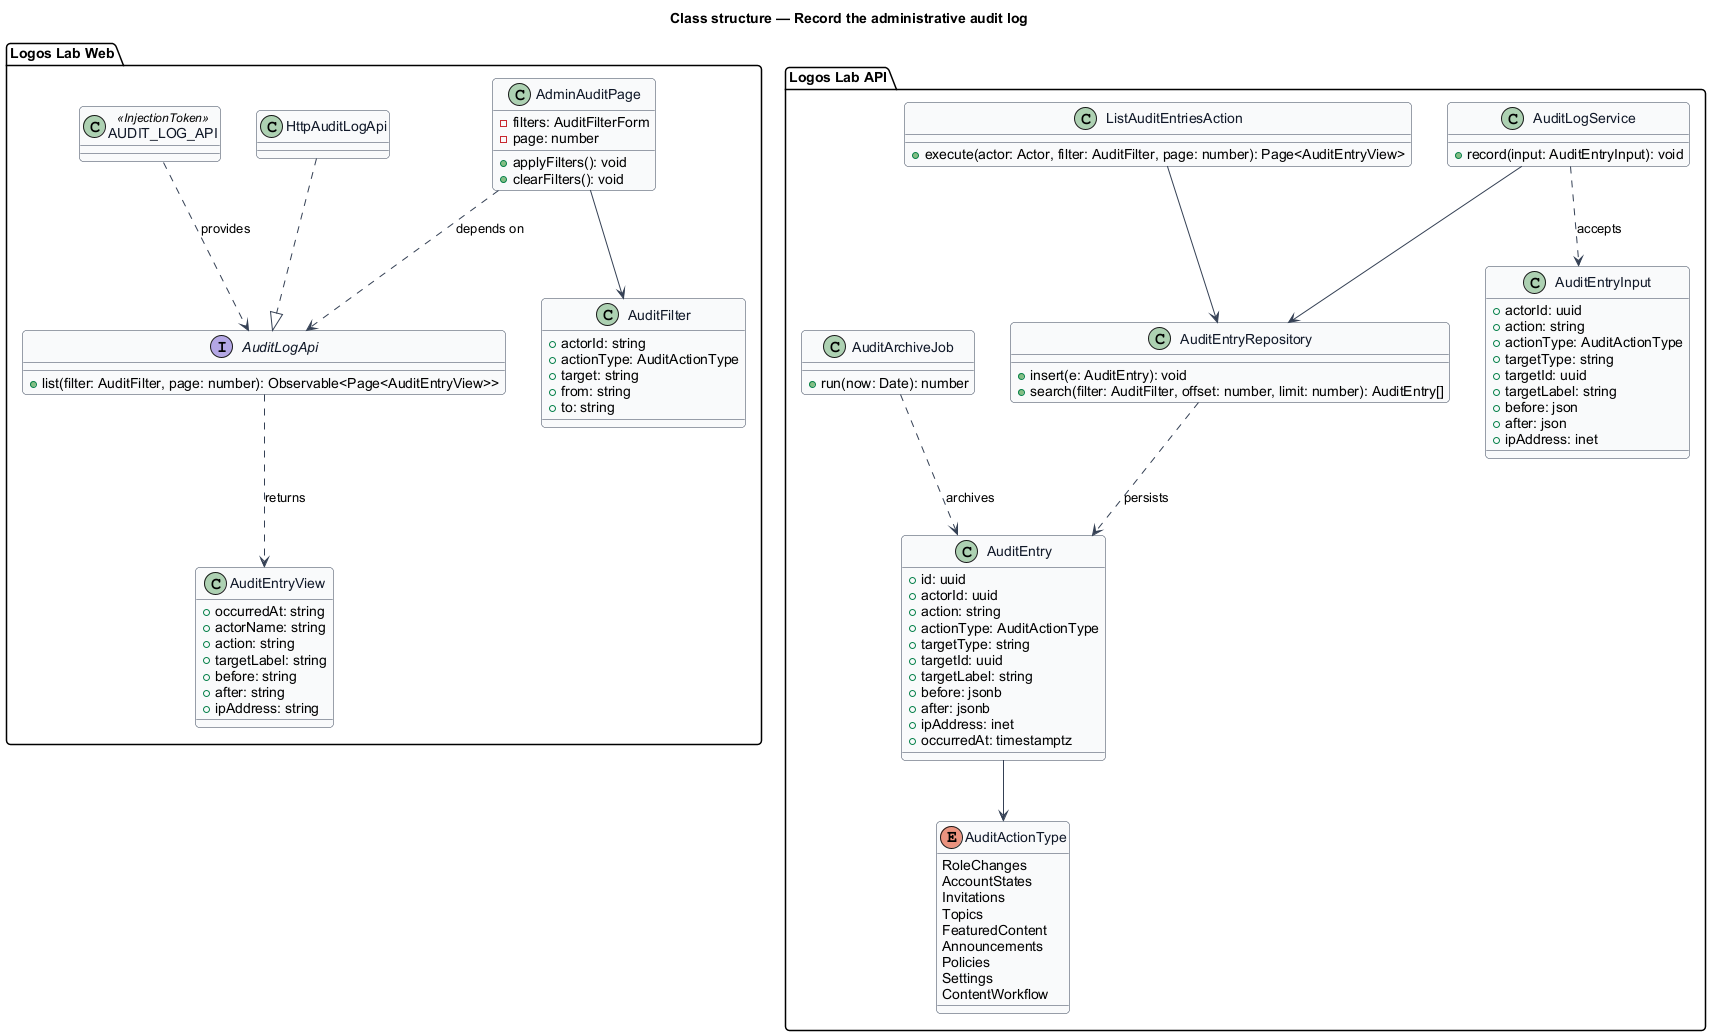

The diagram above was rendered by PlantUML. Its source (embedded in the PNG):
@startuml
' --- shared skin header ---
skinparam backgroundColor #FFFFFF
skinparam shadowing false
skinparam roundcorner 8
skinparam defaultFontName Arial
skinparam ArrowColor #344054
skinparam class {
  BorderColor #344054
  FontColor #101828
  BackgroundColor #F9FAFB
}
' --------------------------
title Class structure — Record the administrative audit log
package "Logos Lab Web" {
  class AdminAuditPage {
    -filters: AuditFilterForm
    -page: number
    +applyFilters(): void
    +clearFilters(): void
  }
  interface AuditLogApi {
    +list(filter: AuditFilter, page: number): Observable<Page<AuditEntryView>>
  }
  class HttpAuditLogApi
  class "AUDIT_LOG_API" as Token <<InjectionToken>>
  class AuditFilter {
    +actorId: string
    +actionType: AuditActionType
    +target: string
    +from: string
    +to: string
  }
  class AuditEntryView {
    +occurredAt: string
    +actorName: string
    +action: string
    +targetLabel: string
    +before: string
    +after: string
    +ipAddress: string
  }
}
package "Logos Lab API" {
  class AuditLogService {
    +record(input: AuditEntryInput): void
  }
  class AuditEntryInput {
    +actorId: uuid
    +action: string
    +actionType: AuditActionType
    +targetType: string
    +targetId: uuid
    +targetLabel: string
    +before: json
    +after: json
    +ipAddress: inet
  }
  class ListAuditEntriesAction {
    +execute(actor: Actor, filter: AuditFilter, page: number): Page<AuditEntryView>
  }
  class AuditEntryRepository {
    +insert(e: AuditEntry): void
    +search(filter: AuditFilter, offset: number, limit: number): AuditEntry[]
  }
  class AuditArchiveJob {
    +run(now: Date): number
  }
  class AuditEntry {
    +id: uuid
    +actorId: uuid
    +action: string
    +actionType: AuditActionType
    +targetType: string
    +targetId: uuid
    +targetLabel: string
    +before: jsonb
    +after: jsonb
    +ipAddress: inet
    +occurredAt: timestamptz
  }
  enum AuditActionType {
    RoleChanges
    AccountStates
    Invitations
    Topics
    FeaturedContent
    Announcements
    Policies
    Settings
    ContentWorkflow
  }
}
HttpAuditLogApi ..|> AuditLogApi
Token ..> AuditLogApi : provides
AdminAuditPage ..> AuditLogApi : depends on
AuditLogApi ..> AuditEntryView : returns
AdminAuditPage --> AuditFilter
AuditLogService ..> AuditEntryInput : accepts
AuditLogService --> AuditEntryRepository
ListAuditEntriesAction --> AuditEntryRepository
AuditEntryRepository ..> AuditEntry : persists
AuditEntry --> AuditActionType
AuditArchiveJob ..> AuditEntry : archives
@enduml